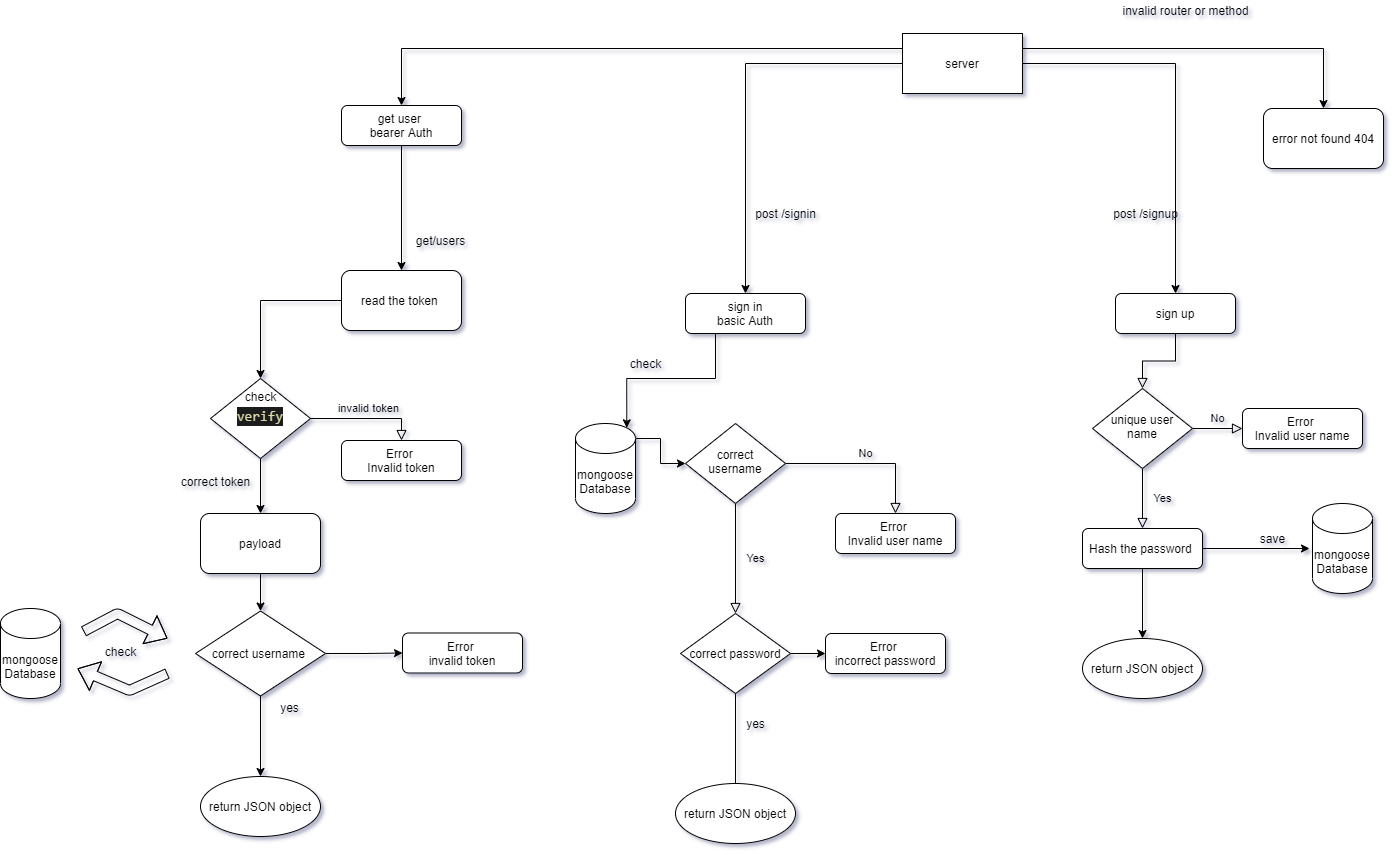

The diagram above was exported from draw.io. Its source (the exported page's mxGraphModel, read from the mxfile embedded in the PNG):
<mxGraphModel dx="4249" dy="1370" grid="0" gridSize="10" guides="1" tooltips="1" connect="1" arrows="1" fold="1" page="1" pageScale="1" pageWidth="827" pageHeight="583" background="#FFFFFF" math="0" shadow="1">
  <root>
    <mxCell id="WIyWlLk6GJQsqaUBKTNV-0" />
    <mxCell id="WIyWlLk6GJQsqaUBKTNV-1" parent="WIyWlLk6GJQsqaUBKTNV-0" />
    <mxCell id="WIyWlLk6GJQsqaUBKTNV-2" value="" style="rounded=0;html=1;jettySize=auto;orthogonalLoop=1;fontSize=11;endArrow=block;endFill=0;endSize=8;strokeWidth=1;shadow=0;labelBackgroundColor=none;edgeStyle=orthogonalEdgeStyle;" parent="WIyWlLk6GJQsqaUBKTNV-1" source="WIyWlLk6GJQsqaUBKTNV-3" target="WIyWlLk6GJQsqaUBKTNV-6" edge="1">
      <mxGeometry relative="1" as="geometry" />
    </mxCell>
    <mxCell id="WIyWlLk6GJQsqaUBKTNV-3" value="sign up" style="rounded=1;whiteSpace=wrap;html=1;fontSize=12;glass=0;strokeWidth=1;shadow=0;" parent="WIyWlLk6GJQsqaUBKTNV-1" vertex="1">
      <mxGeometry x="-461" y="438" width="120" height="40" as="geometry" />
    </mxCell>
    <mxCell id="WIyWlLk6GJQsqaUBKTNV-4" value="Yes" style="rounded=0;html=1;jettySize=auto;orthogonalLoop=1;fontSize=11;endArrow=block;endFill=0;endSize=8;strokeWidth=1;shadow=0;labelBackgroundColor=none;edgeStyle=orthogonalEdgeStyle;entryX=0.5;entryY=0;entryDx=0;entryDy=0;" parent="WIyWlLk6GJQsqaUBKTNV-1" source="WIyWlLk6GJQsqaUBKTNV-6" target="WIyWlLk6GJQsqaUBKTNV-12" edge="1">
      <mxGeometry y="20" relative="1" as="geometry">
        <mxPoint as="offset" />
        <mxPoint x="-434" y="653" as="targetPoint" />
      </mxGeometry>
    </mxCell>
    <mxCell id="WIyWlLk6GJQsqaUBKTNV-5" value="No" style="edgeStyle=orthogonalEdgeStyle;rounded=0;html=1;jettySize=auto;orthogonalLoop=1;fontSize=11;endArrow=block;endFill=0;endSize=8;strokeWidth=1;shadow=0;labelBackgroundColor=none;" parent="WIyWlLk6GJQsqaUBKTNV-1" source="WIyWlLk6GJQsqaUBKTNV-6" target="WIyWlLk6GJQsqaUBKTNV-7" edge="1">
      <mxGeometry y="10" relative="1" as="geometry">
        <mxPoint as="offset" />
      </mxGeometry>
    </mxCell>
    <mxCell id="WIyWlLk6GJQsqaUBKTNV-6" value="unique user name" style="rhombus;whiteSpace=wrap;html=1;shadow=0;fontFamily=Helvetica;fontSize=12;align=center;strokeWidth=1;spacing=6;spacingTop=-4;" parent="WIyWlLk6GJQsqaUBKTNV-1" vertex="1">
      <mxGeometry x="-484" y="533" width="100" height="80" as="geometry" />
    </mxCell>
    <mxCell id="WIyWlLk6GJQsqaUBKTNV-7" value="Error&amp;nbsp;&lt;br&gt;Invalid user name" style="rounded=1;whiteSpace=wrap;html=1;fontSize=12;glass=0;strokeWidth=1;shadow=0;" parent="WIyWlLk6GJQsqaUBKTNV-1" vertex="1">
      <mxGeometry x="-334" y="553" width="120" height="40" as="geometry" />
    </mxCell>
    <mxCell id="0KSXVP4QzYj0SKfCHc4r-15" value="" style="edgeStyle=orthogonalEdgeStyle;rounded=0;orthogonalLoop=1;jettySize=auto;html=1;" parent="WIyWlLk6GJQsqaUBKTNV-1" source="WIyWlLk6GJQsqaUBKTNV-12" target="0KSXVP4QzYj0SKfCHc4r-14" edge="1">
      <mxGeometry relative="1" as="geometry" />
    </mxCell>
    <mxCell id="0KSXVP4QzYj0SKfCHc4r-40" style="edgeStyle=orthogonalEdgeStyle;rounded=0;orthogonalLoop=1;jettySize=auto;html=1;exitX=1;exitY=0.5;exitDx=0;exitDy=0;entryX=0;entryY=0.5;entryDx=0;entryDy=0;entryPerimeter=0;" parent="WIyWlLk6GJQsqaUBKTNV-1" source="WIyWlLk6GJQsqaUBKTNV-12" edge="1">
      <mxGeometry relative="1" as="geometry">
        <mxPoint x="-267" y="693" as="targetPoint" />
      </mxGeometry>
    </mxCell>
    <mxCell id="WIyWlLk6GJQsqaUBKTNV-12" value="Hash the password&amp;nbsp;" style="rounded=1;whiteSpace=wrap;html=1;fontSize=12;glass=0;strokeWidth=1;shadow=0;" parent="WIyWlLk6GJQsqaUBKTNV-1" vertex="1">
      <mxGeometry x="-494" y="673" width="120" height="40" as="geometry" />
    </mxCell>
    <mxCell id="0KSXVP4QzYj0SKfCHc4r-2" value="mongoose Database" style="shape=cylinder3;whiteSpace=wrap;html=1;boundedLbl=1;backgroundOutline=1;size=15;" parent="WIyWlLk6GJQsqaUBKTNV-1" vertex="1">
      <mxGeometry x="-264" y="648" width="60" height="90" as="geometry" />
    </mxCell>
    <mxCell id="0KSXVP4QzYj0SKfCHc4r-3" value="save" style="text;html=1;align=center;verticalAlign=middle;resizable=0;points=[];autosize=1;strokeColor=none;" parent="WIyWlLk6GJQsqaUBKTNV-1" vertex="1">
      <mxGeometry x="-324" y="673" width="40" height="20" as="geometry" />
    </mxCell>
    <mxCell id="0KSXVP4QzYj0SKfCHc4r-19" style="edgeStyle=orthogonalEdgeStyle;rounded=0;orthogonalLoop=1;jettySize=auto;html=1;exitX=0.25;exitY=1;exitDx=0;exitDy=0;entryX=0.855;entryY=0;entryDx=0;entryDy=4.35;entryPerimeter=0;" parent="WIyWlLk6GJQsqaUBKTNV-1" source="0KSXVP4QzYj0SKfCHc4r-5" target="0KSXVP4QzYj0SKfCHc4r-12" edge="1">
      <mxGeometry relative="1" as="geometry" />
    </mxCell>
    <mxCell id="0KSXVP4QzYj0SKfCHc4r-5" value="sign in&lt;br&gt;basic Auth" style="rounded=1;whiteSpace=wrap;html=1;fontSize=12;glass=0;strokeWidth=1;shadow=0;" parent="WIyWlLk6GJQsqaUBKTNV-1" vertex="1">
      <mxGeometry x="-891" y="438" width="120" height="40" as="geometry" />
    </mxCell>
    <mxCell id="0KSXVP4QzYj0SKfCHc4r-6" value="Yes" style="rounded=0;html=1;jettySize=auto;orthogonalLoop=1;fontSize=11;endArrow=block;endFill=0;endSize=8;strokeWidth=1;shadow=0;labelBackgroundColor=none;edgeStyle=orthogonalEdgeStyle;entryX=0.5;entryY=0;entryDx=0;entryDy=0;" parent="WIyWlLk6GJQsqaUBKTNV-1" source="0KSXVP4QzYj0SKfCHc4r-8" target="0KSXVP4QzYj0SKfCHc4r-22" edge="1">
      <mxGeometry y="20" relative="1" as="geometry">
        <mxPoint as="offset" />
        <mxPoint x="-841" y="778" as="targetPoint" />
      </mxGeometry>
    </mxCell>
    <mxCell id="0KSXVP4QzYj0SKfCHc4r-7" value="No" style="edgeStyle=orthogonalEdgeStyle;rounded=0;html=1;jettySize=auto;orthogonalLoop=1;fontSize=11;endArrow=block;endFill=0;endSize=8;strokeWidth=1;shadow=0;labelBackgroundColor=none;" parent="WIyWlLk6GJQsqaUBKTNV-1" source="0KSXVP4QzYj0SKfCHc4r-8" target="0KSXVP4QzYj0SKfCHc4r-9" edge="1">
      <mxGeometry y="10" relative="1" as="geometry">
        <mxPoint as="offset" />
      </mxGeometry>
    </mxCell>
    <mxCell id="0KSXVP4QzYj0SKfCHc4r-8" value="correct username" style="rhombus;whiteSpace=wrap;html=1;shadow=0;fontFamily=Helvetica;fontSize=12;align=center;strokeWidth=1;spacing=6;spacingTop=-4;" parent="WIyWlLk6GJQsqaUBKTNV-1" vertex="1">
      <mxGeometry x="-891" y="568" width="100" height="80" as="geometry" />
    </mxCell>
    <mxCell id="0KSXVP4QzYj0SKfCHc4r-9" value="Error&amp;nbsp;&lt;br&gt;Invalid user name" style="rounded=1;whiteSpace=wrap;html=1;fontSize=12;glass=0;strokeWidth=1;shadow=0;" parent="WIyWlLk6GJQsqaUBKTNV-1" vertex="1">
      <mxGeometry x="-741" y="658" width="120" height="40" as="geometry" />
    </mxCell>
    <mxCell id="0KSXVP4QzYj0SKfCHc4r-21" style="edgeStyle=orthogonalEdgeStyle;rounded=0;orthogonalLoop=1;jettySize=auto;html=1;exitX=1;exitY=0;exitDx=0;exitDy=15;exitPerimeter=0;" parent="WIyWlLk6GJQsqaUBKTNV-1" source="0KSXVP4QzYj0SKfCHc4r-12" target="0KSXVP4QzYj0SKfCHc4r-8" edge="1">
      <mxGeometry relative="1" as="geometry" />
    </mxCell>
    <mxCell id="0KSXVP4QzYj0SKfCHc4r-12" value="mongoose Database" style="shape=cylinder3;whiteSpace=wrap;html=1;boundedLbl=1;backgroundOutline=1;size=15;" parent="WIyWlLk6GJQsqaUBKTNV-1" vertex="1">
      <mxGeometry x="-1001" y="568" width="60" height="90" as="geometry" />
    </mxCell>
    <mxCell id="0KSXVP4QzYj0SKfCHc4r-14" value="return JSON object" style="ellipse;whiteSpace=wrap;html=1;rounded=1;shadow=0;strokeWidth=1;glass=0;" parent="WIyWlLk6GJQsqaUBKTNV-1" vertex="1">
      <mxGeometry x="-494" y="783" width="120" height="60" as="geometry" />
    </mxCell>
    <mxCell id="0KSXVP4QzYj0SKfCHc4r-20" value="check" style="text;html=1;align=center;verticalAlign=middle;resizable=0;points=[];autosize=1;strokeColor=none;" parent="WIyWlLk6GJQsqaUBKTNV-1" vertex="1">
      <mxGeometry x="-956" y="498" width="50" height="20" as="geometry" />
    </mxCell>
    <mxCell id="0KSXVP4QzYj0SKfCHc4r-26" style="edgeStyle=orthogonalEdgeStyle;rounded=0;orthogonalLoop=1;jettySize=auto;html=1;entryX=0;entryY=0.5;entryDx=0;entryDy=0;" parent="WIyWlLk6GJQsqaUBKTNV-1" source="0KSXVP4QzYj0SKfCHc4r-22" target="0KSXVP4QzYj0SKfCHc4r-25" edge="1">
      <mxGeometry relative="1" as="geometry" />
    </mxCell>
    <mxCell id="0KSXVP4QzYj0SKfCHc4r-29" value="" style="edgeStyle=orthogonalEdgeStyle;rounded=0;orthogonalLoop=1;jettySize=auto;html=1;" parent="WIyWlLk6GJQsqaUBKTNV-1" source="0KSXVP4QzYj0SKfCHc4r-22" edge="1">
      <mxGeometry relative="1" as="geometry">
        <mxPoint x="-841" y="958" as="targetPoint" />
      </mxGeometry>
    </mxCell>
    <mxCell id="0KSXVP4QzYj0SKfCHc4r-22" value="correct password" style="rhombus;whiteSpace=wrap;html=1;" parent="WIyWlLk6GJQsqaUBKTNV-1" vertex="1">
      <mxGeometry x="-896" y="758" width="110" height="80" as="geometry" />
    </mxCell>
    <mxCell id="0KSXVP4QzYj0SKfCHc4r-25" value="Error&amp;nbsp;&lt;br&gt;incorrect password" style="rounded=1;whiteSpace=wrap;html=1;fontSize=12;glass=0;strokeWidth=1;shadow=0;" parent="WIyWlLk6GJQsqaUBKTNV-1" vertex="1">
      <mxGeometry x="-751" y="778" width="120" height="40" as="geometry" />
    </mxCell>
    <mxCell id="0KSXVP4QzYj0SKfCHc4r-30" value="yes" style="text;html=1;align=center;verticalAlign=middle;resizable=0;points=[];autosize=1;strokeColor=none;" parent="WIyWlLk6GJQsqaUBKTNV-1" vertex="1">
      <mxGeometry x="-836" y="858" width="30" height="20" as="geometry" />
    </mxCell>
    <mxCell id="0KSXVP4QzYj0SKfCHc4r-31" value="return JSON object" style="ellipse;whiteSpace=wrap;html=1;rounded=1;shadow=0;strokeWidth=1;glass=0;" parent="WIyWlLk6GJQsqaUBKTNV-1" vertex="1">
      <mxGeometry x="-901" y="928" width="120" height="60" as="geometry" />
    </mxCell>
    <mxCell id="0KSXVP4QzYj0SKfCHc4r-33" style="edgeStyle=orthogonalEdgeStyle;rounded=0;orthogonalLoop=1;jettySize=auto;html=1;entryX=0.5;entryY=0;entryDx=0;entryDy=0;" parent="WIyWlLk6GJQsqaUBKTNV-1" source="0KSXVP4QzYj0SKfCHc4r-32" target="0KSXVP4QzYj0SKfCHc4r-5" edge="1">
      <mxGeometry relative="1" as="geometry" />
    </mxCell>
    <mxCell id="0KSXVP4QzYj0SKfCHc4r-35" style="edgeStyle=orthogonalEdgeStyle;rounded=0;orthogonalLoop=1;jettySize=auto;html=1;entryX=0.5;entryY=0;entryDx=0;entryDy=0;" parent="WIyWlLk6GJQsqaUBKTNV-1" source="0KSXVP4QzYj0SKfCHc4r-32" target="WIyWlLk6GJQsqaUBKTNV-3" edge="1">
      <mxGeometry relative="1" as="geometry" />
    </mxCell>
    <mxCell id="nYn1QfN42VjudOYxRGmR-34" style="edgeStyle=orthogonalEdgeStyle;rounded=0;orthogonalLoop=1;jettySize=auto;html=1;exitX=1;exitY=0.25;exitDx=0;exitDy=0;entryX=0.5;entryY=0;entryDx=0;entryDy=0;" edge="1" parent="WIyWlLk6GJQsqaUBKTNV-1" source="0KSXVP4QzYj0SKfCHc4r-32" target="0KSXVP4QzYj0SKfCHc4r-39">
      <mxGeometry relative="1" as="geometry" />
    </mxCell>
    <mxCell id="nYn1QfN42VjudOYxRGmR-35" style="edgeStyle=orthogonalEdgeStyle;rounded=0;orthogonalLoop=1;jettySize=auto;html=1;exitX=0;exitY=0.25;exitDx=0;exitDy=0;entryX=0.5;entryY=0;entryDx=0;entryDy=0;" edge="1" parent="WIyWlLk6GJQsqaUBKTNV-1" source="0KSXVP4QzYj0SKfCHc4r-32" target="nYn1QfN42VjudOYxRGmR-4">
      <mxGeometry relative="1" as="geometry" />
    </mxCell>
    <mxCell id="0KSXVP4QzYj0SKfCHc4r-32" value="server" style="whiteSpace=wrap;html=1;" parent="WIyWlLk6GJQsqaUBKTNV-1" vertex="1">
      <mxGeometry x="-674" y="178" width="120" height="60" as="geometry" />
    </mxCell>
    <mxCell id="0KSXVP4QzYj0SKfCHc4r-34" value="post /signin" style="text;html=1;align=center;verticalAlign=middle;resizable=0;points=[];autosize=1;strokeColor=none;" parent="WIyWlLk6GJQsqaUBKTNV-1" vertex="1">
      <mxGeometry x="-831" y="348" width="80" height="20" as="geometry" />
    </mxCell>
    <mxCell id="0KSXVP4QzYj0SKfCHc4r-36" value="post /signup" style="text;html=1;align=center;verticalAlign=middle;resizable=0;points=[];autosize=1;strokeColor=none;" parent="WIyWlLk6GJQsqaUBKTNV-1" vertex="1">
      <mxGeometry x="-471" y="348" width="80" height="20" as="geometry" />
    </mxCell>
    <mxCell id="0KSXVP4QzYj0SKfCHc4r-38" value="invalid router or method" style="text;html=1;align=center;verticalAlign=middle;resizable=0;points=[];autosize=1;strokeColor=none;" parent="WIyWlLk6GJQsqaUBKTNV-1" vertex="1">
      <mxGeometry x="-461" y="145" width="140" height="20" as="geometry" />
    </mxCell>
    <mxCell id="0KSXVP4QzYj0SKfCHc4r-39" value="error not found 404" style="rounded=1;whiteSpace=wrap;html=1;" parent="WIyWlLk6GJQsqaUBKTNV-1" vertex="1">
      <mxGeometry x="-313" y="253" width="120" height="60" as="geometry" />
    </mxCell>
    <mxCell id="nYn1QfN42VjudOYxRGmR-2" value="get/users" style="text;html=1;align=center;verticalAlign=middle;resizable=0;points=[];autosize=1;strokeColor=none;" vertex="1" parent="WIyWlLk6GJQsqaUBKTNV-1">
      <mxGeometry x="-1166" y="376" width="60" height="18" as="geometry" />
    </mxCell>
    <mxCell id="nYn1QfN42VjudOYxRGmR-27" style="edgeStyle=orthogonalEdgeStyle;rounded=0;orthogonalLoop=1;jettySize=auto;html=1;entryX=0.5;entryY=0;entryDx=0;entryDy=0;" edge="1" parent="WIyWlLk6GJQsqaUBKTNV-1" source="nYn1QfN42VjudOYxRGmR-4" target="nYn1QfN42VjudOYxRGmR-18">
      <mxGeometry relative="1" as="geometry" />
    </mxCell>
    <mxCell id="nYn1QfN42VjudOYxRGmR-4" value="get user &lt;br&gt;bearer Auth" style="rounded=1;whiteSpace=wrap;html=1;fontSize=12;glass=0;strokeWidth=1;shadow=0;" vertex="1" parent="WIyWlLk6GJQsqaUBKTNV-1">
      <mxGeometry x="-1235" y="250" width="120" height="40" as="geometry" />
    </mxCell>
    <mxCell id="nYn1QfN42VjudOYxRGmR-6" value="invalid token" style="edgeStyle=orthogonalEdgeStyle;rounded=0;html=1;jettySize=auto;orthogonalLoop=1;fontSize=11;endArrow=block;endFill=0;endSize=8;strokeWidth=1;shadow=0;labelBackgroundColor=none;entryX=0.5;entryY=0;entryDx=0;entryDy=0;" edge="1" source="nYn1QfN42VjudOYxRGmR-7" parent="WIyWlLk6GJQsqaUBKTNV-1" target="nYn1QfN42VjudOYxRGmR-17">
      <mxGeometry y="10" relative="1" as="geometry">
        <mxPoint as="offset" />
        <mxPoint x="-1157" y="572" as="targetPoint" />
      </mxGeometry>
    </mxCell>
    <mxCell id="nYn1QfN42VjudOYxRGmR-29" style="edgeStyle=orthogonalEdgeStyle;rounded=0;orthogonalLoop=1;jettySize=auto;html=1;" edge="1" parent="WIyWlLk6GJQsqaUBKTNV-1" source="nYn1QfN42VjudOYxRGmR-7" target="nYn1QfN42VjudOYxRGmR-28">
      <mxGeometry relative="1" as="geometry" />
    </mxCell>
    <mxCell id="nYn1QfN42VjudOYxRGmR-7" value="&lt;div style=&quot;color: rgb(212 , 212 , 212) ; background-color: rgb(30 , 30 , 30) ; font-family: &amp;#34;consolas&amp;#34; , &amp;#34;courier new&amp;#34; , monospace ; font-size: 14px ; line-height: 19px&quot;&gt;&lt;span style=&quot;color: #dcdcaa&quot;&gt;verify&lt;/span&gt;&lt;/div&gt;" style="rhombus;whiteSpace=wrap;html=1;shadow=0;fontFamily=Helvetica;fontSize=12;align=center;strokeWidth=1;spacing=6;spacingTop=-4;" vertex="1" parent="WIyWlLk6GJQsqaUBKTNV-1">
      <mxGeometry x="-1366" y="523" width="100" height="80" as="geometry" />
    </mxCell>
    <mxCell id="nYn1QfN42VjudOYxRGmR-9" value="mongoose Database" style="shape=cylinder3;whiteSpace=wrap;html=1;boundedLbl=1;backgroundOutline=1;size=15;" vertex="1" parent="WIyWlLk6GJQsqaUBKTNV-1">
      <mxGeometry x="-1576" y="753" width="60" height="90" as="geometry" />
    </mxCell>
    <mxCell id="nYn1QfN42VjudOYxRGmR-10" value="check" style="text;html=1;align=center;verticalAlign=middle;resizable=0;points=[];autosize=1;strokeColor=none;" vertex="1" parent="WIyWlLk6GJQsqaUBKTNV-1">
      <mxGeometry x="-1341" y="531" width="50" height="20" as="geometry" />
    </mxCell>
    <mxCell id="nYn1QfN42VjudOYxRGmR-11" style="edgeStyle=orthogonalEdgeStyle;rounded=0;orthogonalLoop=1;jettySize=auto;html=1;entryX=0;entryY=0.5;entryDx=0;entryDy=0;" edge="1" source="nYn1QfN42VjudOYxRGmR-13" target="nYn1QfN42VjudOYxRGmR-14" parent="WIyWlLk6GJQsqaUBKTNV-1">
      <mxGeometry relative="1" as="geometry" />
    </mxCell>
    <mxCell id="nYn1QfN42VjudOYxRGmR-12" value="" style="edgeStyle=orthogonalEdgeStyle;rounded=0;orthogonalLoop=1;jettySize=auto;html=1;entryX=0.5;entryY=0;entryDx=0;entryDy=0;" edge="1" source="nYn1QfN42VjudOYxRGmR-13" parent="WIyWlLk6GJQsqaUBKTNV-1" target="nYn1QfN42VjudOYxRGmR-16">
      <mxGeometry relative="1" as="geometry">
        <mxPoint x="-1307" y="942" as="targetPoint" />
      </mxGeometry>
    </mxCell>
    <mxCell id="nYn1QfN42VjudOYxRGmR-13" value="correct username&amp;nbsp;" style="rhombus;whiteSpace=wrap;html=1;" vertex="1" parent="WIyWlLk6GJQsqaUBKTNV-1">
      <mxGeometry x="-1381" y="755.5" width="130" height="85" as="geometry" />
    </mxCell>
    <mxCell id="nYn1QfN42VjudOYxRGmR-14" value="Error&amp;nbsp;&lt;br&gt;invalid token" style="rounded=1;whiteSpace=wrap;html=1;fontSize=12;glass=0;strokeWidth=1;shadow=0;" vertex="1" parent="WIyWlLk6GJQsqaUBKTNV-1">
      <mxGeometry x="-1174" y="777.5" width="120" height="40" as="geometry" />
    </mxCell>
    <mxCell id="nYn1QfN42VjudOYxRGmR-15" value="yes" style="text;html=1;align=center;verticalAlign=middle;resizable=0;points=[];autosize=1;strokeColor=none;" vertex="1" parent="WIyWlLk6GJQsqaUBKTNV-1">
      <mxGeometry x="-1302" y="842" width="30" height="20" as="geometry" />
    </mxCell>
    <mxCell id="nYn1QfN42VjudOYxRGmR-16" value="return JSON object" style="ellipse;whiteSpace=wrap;html=1;rounded=1;shadow=0;strokeWidth=1;glass=0;" vertex="1" parent="WIyWlLk6GJQsqaUBKTNV-1">
      <mxGeometry x="-1376" y="921" width="120" height="60" as="geometry" />
    </mxCell>
    <mxCell id="nYn1QfN42VjudOYxRGmR-17" value="Error&amp;nbsp;&lt;br&gt;Invalid token" style="rounded=1;whiteSpace=wrap;html=1;fontSize=12;glass=0;strokeWidth=1;shadow=0;" vertex="1" parent="WIyWlLk6GJQsqaUBKTNV-1">
      <mxGeometry x="-1235" y="585" width="120" height="40" as="geometry" />
    </mxCell>
    <mxCell id="nYn1QfN42VjudOYxRGmR-19" style="edgeStyle=orthogonalEdgeStyle;rounded=0;orthogonalLoop=1;jettySize=auto;html=1;entryX=0.5;entryY=0;entryDx=0;entryDy=0;" edge="1" parent="WIyWlLk6GJQsqaUBKTNV-1" source="nYn1QfN42VjudOYxRGmR-18" target="nYn1QfN42VjudOYxRGmR-7">
      <mxGeometry relative="1" as="geometry" />
    </mxCell>
    <mxCell id="nYn1QfN42VjudOYxRGmR-18" value="read the token&amp;nbsp;" style="rounded=1;whiteSpace=wrap;html=1;" vertex="1" parent="WIyWlLk6GJQsqaUBKTNV-1">
      <mxGeometry x="-1235" y="415" width="120" height="60" as="geometry" />
    </mxCell>
    <mxCell id="nYn1QfN42VjudOYxRGmR-20" value="correct token" style="text;html=1;align=center;verticalAlign=middle;resizable=0;points=[];autosize=1;strokeColor=none;" vertex="1" parent="WIyWlLk6GJQsqaUBKTNV-1">
      <mxGeometry x="-1401" y="617" width="80" height="18" as="geometry" />
    </mxCell>
    <mxCell id="nYn1QfN42VjudOYxRGmR-30" value="" style="edgeStyle=orthogonalEdgeStyle;rounded=0;orthogonalLoop=1;jettySize=auto;html=1;" edge="1" parent="WIyWlLk6GJQsqaUBKTNV-1" source="nYn1QfN42VjudOYxRGmR-28" target="nYn1QfN42VjudOYxRGmR-13">
      <mxGeometry relative="1" as="geometry" />
    </mxCell>
    <mxCell id="nYn1QfN42VjudOYxRGmR-28" value="payload" style="rounded=1;whiteSpace=wrap;html=1;" vertex="1" parent="WIyWlLk6GJQsqaUBKTNV-1">
      <mxGeometry x="-1376" y="658" width="120" height="60" as="geometry" />
    </mxCell>
    <mxCell id="nYn1QfN42VjudOYxRGmR-31" value="" style="shape=flexArrow;endArrow=classic;html=1;" edge="1" parent="WIyWlLk6GJQsqaUBKTNV-1">
      <mxGeometry width="50" height="50" relative="1" as="geometry">
        <mxPoint x="-1493" y="776" as="sourcePoint" />
        <mxPoint x="-1409" y="783" as="targetPoint" />
        <Array as="points">
          <mxPoint x="-1459" y="758" />
        </Array>
      </mxGeometry>
    </mxCell>
    <mxCell id="nYn1QfN42VjudOYxRGmR-32" value="" style="shape=flexArrow;endArrow=classic;html=1;" edge="1" parent="WIyWlLk6GJQsqaUBKTNV-1">
      <mxGeometry width="50" height="50" relative="1" as="geometry">
        <mxPoint x="-1409" y="818" as="sourcePoint" />
        <mxPoint x="-1499" y="813" as="targetPoint" />
        <Array as="points">
          <mxPoint x="-1447" y="835" />
        </Array>
      </mxGeometry>
    </mxCell>
    <mxCell id="nYn1QfN42VjudOYxRGmR-33" value="check" style="text;html=1;align=center;verticalAlign=middle;resizable=0;points=[];autosize=1;strokeColor=none;" vertex="1" parent="WIyWlLk6GJQsqaUBKTNV-1">
      <mxGeometry x="-1477" y="787" width="41" height="18" as="geometry" />
    </mxCell>
  </root>
</mxGraphModel>